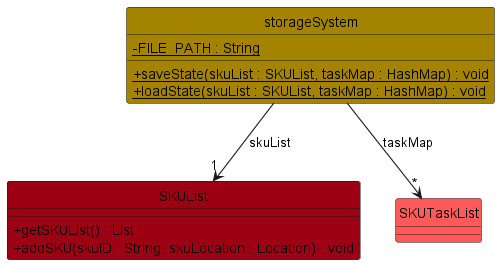

The diagram above was rendered by PlantUML. Its source (embedded in the PNG):
@startuml
!include ../style.puml
skinparam arrowThickness 1.1
skinparam classAttributeIconSize 0
hide circle

class storageSystem STORAGE_COLOR {
    - {static} FILE_PATH : String
    + {static} saveState(skuList : SKUList, taskMap : HashMap) : void
    + {static} loadState(skuList : SKUList, taskMap : HashMap) : void
}

class SKUList MODEL_COLOR {
    + getSKUList() : List
    + addSKU(skuID : String, skuLocation : Location) : void
}

class SKUTaskList MODEL_COLOR_T2 {
}

storageSystem -down-> "1" SKUList : skuList
storageSystem -down-> "*" SKUTaskList : taskMap
@enduml